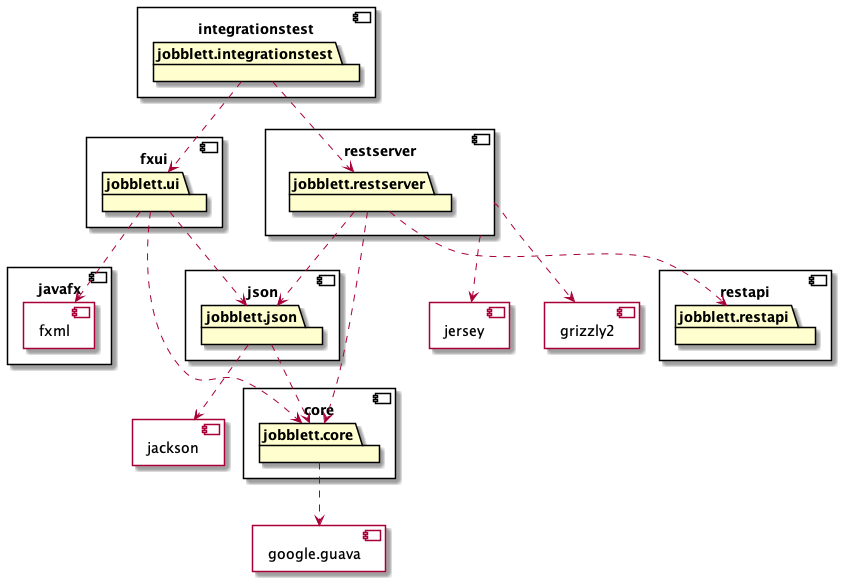

The diagram above was rendered by PlantUML. Its source (embedded in the PNG):
@startuml

component core{
package jobblett.core
}

component fxui{
package jobblett.ui
}

component json{
package jobblett.json
}

component google.guava{
}

component javafx{
	component fxml{
	}
}
component jackson{
}

component restapi{
package jobblett.restapi
}

component restserver{
package jobblett.restserver
}


component integrationstest{
package jobblett.integrationstest
}


jobblett.ui ..>fxml
jobblett.core ..> google.guava
jobblett.ui ..> jobblett.core
jobblett.json ..> jackson
jobblett.ui ..> jobblett.json
jobblett.json ..> jobblett.core

jobblett.restserver ..> jobblett.core
jobblett.restserver ..> jobblett.json
jobblett.restserver ..> jobblett.restapi


component jersey {
}

component grizzly2 {
}

restserver ..> jersey
restserver ..> grizzly2
jobblett.integrationstest ..> jobblett.ui
jobblett.integrationstest ..> jobblett.restserver




@enduml